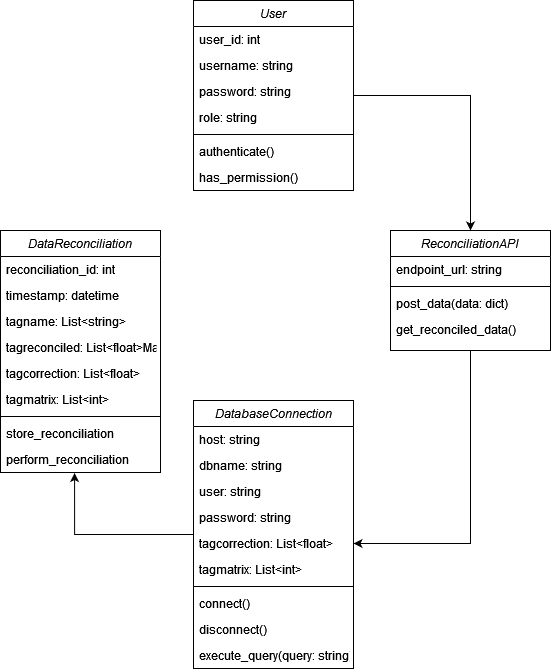

The diagram above was exported from draw.io. Its source (the exported page's mxGraphModel, read from the mxfile embedded in the PNG):
<mxGraphModel dx="159" dy="1427" grid="1" gridSize="10" guides="1" tooltips="1" connect="1" arrows="1" fold="1" page="1" pageScale="1" pageWidth="827" pageHeight="1169" math="0" shadow="0">
  <root>
    <mxCell id="WIyWlLk6GJQsqaUBKTNV-0" />
    <mxCell id="WIyWlLk6GJQsqaUBKTNV-1" parent="WIyWlLk6GJQsqaUBKTNV-0" />
    <mxCell id="zkfFHV4jXpPFQw0GAbJ--0" value="DataReconciliation" style="swimlane;fontStyle=2;align=center;verticalAlign=top;childLayout=stackLayout;horizontal=1;startSize=26;horizontalStack=0;resizeParent=1;resizeLast=0;collapsible=1;marginBottom=0;rounded=0;shadow=0;strokeWidth=1;" parent="WIyWlLk6GJQsqaUBKTNV-1" vertex="1">
      <mxGeometry x="220" y="120" width="160" height="242" as="geometry">
        <mxRectangle x="220" y="120" width="160" height="26" as="alternateBounds" />
      </mxGeometry>
    </mxCell>
    <mxCell id="zkfFHV4jXpPFQw0GAbJ--1" value="reconciliation_id: int" style="text;align=left;verticalAlign=top;spacingLeft=4;spacingRight=4;overflow=hidden;rotatable=0;points=[[0,0.5],[1,0.5]];portConstraint=eastwest;" parent="zkfFHV4jXpPFQw0GAbJ--0" vertex="1">
      <mxGeometry y="26" width="160" height="26" as="geometry" />
    </mxCell>
    <mxCell id="zkfFHV4jXpPFQw0GAbJ--2" value="timestamp: datetime" style="text;align=left;verticalAlign=top;spacingLeft=4;spacingRight=4;overflow=hidden;rotatable=0;points=[[0,0.5],[1,0.5]];portConstraint=eastwest;rounded=0;shadow=0;html=0;" parent="zkfFHV4jXpPFQw0GAbJ--0" vertex="1">
      <mxGeometry y="52" width="160" height="26" as="geometry" />
    </mxCell>
    <mxCell id="zkfFHV4jXpPFQw0GAbJ--7" value="tagname: List&lt;string&gt;" style="text;align=left;verticalAlign=top;spacingLeft=4;spacingRight=4;overflow=hidden;rotatable=0;points=[[0,0.5],[1,0.5]];portConstraint=eastwest;" parent="zkfFHV4jXpPFQw0GAbJ--0" vertex="1">
      <mxGeometry y="78" width="160" height="26" as="geometry" />
    </mxCell>
    <mxCell id="zkfFHV4jXpPFQw0GAbJ--8" value="tagreconciled: List&lt;float&gt;Mark" style="text;align=left;verticalAlign=top;spacingLeft=4;spacingRight=4;overflow=hidden;rotatable=0;points=[[0,0.5],[1,0.5]];portConstraint=eastwest;rounded=0;shadow=0;html=0;" parent="zkfFHV4jXpPFQw0GAbJ--0" vertex="1">
      <mxGeometry y="104" width="160" height="26" as="geometry" />
    </mxCell>
    <mxCell id="aOZGeSuvbcGeJehH5yGe-0" value="tagcorrection: List&lt;float&gt;" style="text;align=left;verticalAlign=top;spacingLeft=4;spacingRight=4;overflow=hidden;rotatable=0;points=[[0,0.5],[1,0.5]];portConstraint=eastwest;rounded=0;shadow=0;html=0;" vertex="1" parent="zkfFHV4jXpPFQw0GAbJ--0">
      <mxGeometry y="130" width="160" height="26" as="geometry" />
    </mxCell>
    <mxCell id="zkfFHV4jXpPFQw0GAbJ--3" value="tagmatrix: List&lt;int&gt;" style="text;align=left;verticalAlign=top;spacingLeft=4;spacingRight=4;overflow=hidden;rotatable=0;points=[[0,0.5],[1,0.5]];portConstraint=eastwest;rounded=0;shadow=0;html=0;" parent="zkfFHV4jXpPFQw0GAbJ--0" vertex="1">
      <mxGeometry y="156" width="160" height="26" as="geometry" />
    </mxCell>
    <mxCell id="zkfFHV4jXpPFQw0GAbJ--4" value="" style="line;html=1;strokeWidth=1;align=left;verticalAlign=middle;spacingTop=-1;spacingLeft=3;spacingRight=3;rotatable=0;labelPosition=right;points=[];portConstraint=eastwest;" parent="zkfFHV4jXpPFQw0GAbJ--0" vertex="1">
      <mxGeometry y="182" width="160" height="8" as="geometry" />
    </mxCell>
    <mxCell id="zkfFHV4jXpPFQw0GAbJ--24" value="store_reconciliation" style="text;align=left;verticalAlign=top;spacingLeft=4;spacingRight=4;overflow=hidden;rotatable=0;points=[[0,0.5],[1,0.5]];portConstraint=eastwest;" parent="zkfFHV4jXpPFQw0GAbJ--0" vertex="1">
      <mxGeometry y="190" width="160" height="26" as="geometry" />
    </mxCell>
    <mxCell id="zkfFHV4jXpPFQw0GAbJ--5" value="perform_reconciliation" style="text;align=left;verticalAlign=top;spacingLeft=4;spacingRight=4;overflow=hidden;rotatable=0;points=[[0,0.5],[1,0.5]];portConstraint=eastwest;" parent="zkfFHV4jXpPFQw0GAbJ--0" vertex="1">
      <mxGeometry y="216" width="160" height="26" as="geometry" />
    </mxCell>
    <mxCell id="aOZGeSuvbcGeJehH5yGe-1" value="DatabaseConnection" style="swimlane;fontStyle=2;align=center;verticalAlign=top;childLayout=stackLayout;horizontal=1;startSize=26;horizontalStack=0;resizeParent=1;resizeLast=0;collapsible=1;marginBottom=0;rounded=0;shadow=0;strokeWidth=1;" vertex="1" parent="WIyWlLk6GJQsqaUBKTNV-1">
      <mxGeometry x="413" y="290" width="160" height="268" as="geometry">
        <mxRectangle x="220" y="120" width="160" height="26" as="alternateBounds" />
      </mxGeometry>
    </mxCell>
    <mxCell id="aOZGeSuvbcGeJehH5yGe-2" value="host: string" style="text;align=left;verticalAlign=top;spacingLeft=4;spacingRight=4;overflow=hidden;rotatable=0;points=[[0,0.5],[1,0.5]];portConstraint=eastwest;" vertex="1" parent="aOZGeSuvbcGeJehH5yGe-1">
      <mxGeometry y="26" width="160" height="26" as="geometry" />
    </mxCell>
    <mxCell id="aOZGeSuvbcGeJehH5yGe-3" value="dbname: string" style="text;align=left;verticalAlign=top;spacingLeft=4;spacingRight=4;overflow=hidden;rotatable=0;points=[[0,0.5],[1,0.5]];portConstraint=eastwest;rounded=0;shadow=0;html=0;" vertex="1" parent="aOZGeSuvbcGeJehH5yGe-1">
      <mxGeometry y="52" width="160" height="26" as="geometry" />
    </mxCell>
    <mxCell id="aOZGeSuvbcGeJehH5yGe-4" value="user: string" style="text;align=left;verticalAlign=top;spacingLeft=4;spacingRight=4;overflow=hidden;rotatable=0;points=[[0,0.5],[1,0.5]];portConstraint=eastwest;" vertex="1" parent="aOZGeSuvbcGeJehH5yGe-1">
      <mxGeometry y="78" width="160" height="26" as="geometry" />
    </mxCell>
    <mxCell id="aOZGeSuvbcGeJehH5yGe-5" value="password: string" style="text;align=left;verticalAlign=top;spacingLeft=4;spacingRight=4;overflow=hidden;rotatable=0;points=[[0,0.5],[1,0.5]];portConstraint=eastwest;rounded=0;shadow=0;html=0;" vertex="1" parent="aOZGeSuvbcGeJehH5yGe-1">
      <mxGeometry y="104" width="160" height="26" as="geometry" />
    </mxCell>
    <mxCell id="aOZGeSuvbcGeJehH5yGe-6" value="tagcorrection: List&lt;float&gt;" style="text;align=left;verticalAlign=top;spacingLeft=4;spacingRight=4;overflow=hidden;rotatable=0;points=[[0,0.5],[1,0.5]];portConstraint=eastwest;rounded=0;shadow=0;html=0;" vertex="1" parent="aOZGeSuvbcGeJehH5yGe-1">
      <mxGeometry y="130" width="160" height="26" as="geometry" />
    </mxCell>
    <mxCell id="aOZGeSuvbcGeJehH5yGe-7" value="tagmatrix: List&lt;int&gt;" style="text;align=left;verticalAlign=top;spacingLeft=4;spacingRight=4;overflow=hidden;rotatable=0;points=[[0,0.5],[1,0.5]];portConstraint=eastwest;rounded=0;shadow=0;html=0;" vertex="1" parent="aOZGeSuvbcGeJehH5yGe-1">
      <mxGeometry y="156" width="160" height="26" as="geometry" />
    </mxCell>
    <mxCell id="aOZGeSuvbcGeJehH5yGe-8" value="" style="line;html=1;strokeWidth=1;align=left;verticalAlign=middle;spacingTop=-1;spacingLeft=3;spacingRight=3;rotatable=0;labelPosition=right;points=[];portConstraint=eastwest;" vertex="1" parent="aOZGeSuvbcGeJehH5yGe-1">
      <mxGeometry y="182" width="160" height="8" as="geometry" />
    </mxCell>
    <mxCell id="aOZGeSuvbcGeJehH5yGe-9" value="connect()" style="text;align=left;verticalAlign=top;spacingLeft=4;spacingRight=4;overflow=hidden;rotatable=0;points=[[0,0.5],[1,0.5]];portConstraint=eastwest;" vertex="1" parent="aOZGeSuvbcGeJehH5yGe-1">
      <mxGeometry y="190" width="160" height="26" as="geometry" />
    </mxCell>
    <mxCell id="aOZGeSuvbcGeJehH5yGe-32" value="disconnect()" style="text;align=left;verticalAlign=top;spacingLeft=4;spacingRight=4;overflow=hidden;rotatable=0;points=[[0,0.5],[1,0.5]];portConstraint=eastwest;" vertex="1" parent="aOZGeSuvbcGeJehH5yGe-1">
      <mxGeometry y="216" width="160" height="26" as="geometry" />
    </mxCell>
    <mxCell id="aOZGeSuvbcGeJehH5yGe-10" value="execute_query(query: string)" style="text;align=left;verticalAlign=top;spacingLeft=4;spacingRight=4;overflow=hidden;rotatable=0;points=[[0,0.5],[1,0.5]];portConstraint=eastwest;" vertex="1" parent="aOZGeSuvbcGeJehH5yGe-1">
      <mxGeometry y="242" width="160" height="26" as="geometry" />
    </mxCell>
    <mxCell id="aOZGeSuvbcGeJehH5yGe-34" style="edgeStyle=orthogonalEdgeStyle;rounded=0;orthogonalLoop=1;jettySize=auto;html=1;entryX=1;entryY=0.5;entryDx=0;entryDy=0;" edge="1" parent="WIyWlLk6GJQsqaUBKTNV-1" source="aOZGeSuvbcGeJehH5yGe-11" target="aOZGeSuvbcGeJehH5yGe-6">
      <mxGeometry relative="1" as="geometry" />
    </mxCell>
    <mxCell id="aOZGeSuvbcGeJehH5yGe-11" value="ReconciliationAPI" style="swimlane;fontStyle=2;align=center;verticalAlign=top;childLayout=stackLayout;horizontal=1;startSize=26;horizontalStack=0;resizeParent=1;resizeLast=0;collapsible=1;marginBottom=0;rounded=0;shadow=0;strokeWidth=1;" vertex="1" parent="WIyWlLk6GJQsqaUBKTNV-1">
      <mxGeometry x="610" y="120" width="160" height="120" as="geometry">
        <mxRectangle x="220" y="120" width="160" height="26" as="alternateBounds" />
      </mxGeometry>
    </mxCell>
    <mxCell id="aOZGeSuvbcGeJehH5yGe-12" value="endpoint_url: string" style="text;align=left;verticalAlign=top;spacingLeft=4;spacingRight=4;overflow=hidden;rotatable=0;points=[[0,0.5],[1,0.5]];portConstraint=eastwest;" vertex="1" parent="aOZGeSuvbcGeJehH5yGe-11">
      <mxGeometry y="26" width="160" height="26" as="geometry" />
    </mxCell>
    <mxCell id="aOZGeSuvbcGeJehH5yGe-18" value="" style="line;html=1;strokeWidth=1;align=left;verticalAlign=middle;spacingTop=-1;spacingLeft=3;spacingRight=3;rotatable=0;labelPosition=right;points=[];portConstraint=eastwest;" vertex="1" parent="aOZGeSuvbcGeJehH5yGe-11">
      <mxGeometry y="52" width="160" height="8" as="geometry" />
    </mxCell>
    <mxCell id="aOZGeSuvbcGeJehH5yGe-19" value="post_data(data: dict)" style="text;align=left;verticalAlign=top;spacingLeft=4;spacingRight=4;overflow=hidden;rotatable=0;points=[[0,0.5],[1,0.5]];portConstraint=eastwest;" vertex="1" parent="aOZGeSuvbcGeJehH5yGe-11">
      <mxGeometry y="60" width="160" height="26" as="geometry" />
    </mxCell>
    <mxCell id="aOZGeSuvbcGeJehH5yGe-20" value="get_reconciled_data()" style="text;align=left;verticalAlign=top;spacingLeft=4;spacingRight=4;overflow=hidden;rotatable=0;points=[[0,0.5],[1,0.5]];portConstraint=eastwest;" vertex="1" parent="aOZGeSuvbcGeJehH5yGe-11">
      <mxGeometry y="86" width="160" height="26" as="geometry" />
    </mxCell>
    <mxCell id="aOZGeSuvbcGeJehH5yGe-33" style="edgeStyle=orthogonalEdgeStyle;rounded=0;orthogonalLoop=1;jettySize=auto;html=1;" edge="1" parent="WIyWlLk6GJQsqaUBKTNV-1" source="aOZGeSuvbcGeJehH5yGe-21" target="aOZGeSuvbcGeJehH5yGe-11">
      <mxGeometry relative="1" as="geometry" />
    </mxCell>
    <mxCell id="aOZGeSuvbcGeJehH5yGe-21" value="User&#10;" style="swimlane;fontStyle=2;align=center;verticalAlign=top;childLayout=stackLayout;horizontal=1;startSize=26;horizontalStack=0;resizeParent=1;resizeLast=0;collapsible=1;marginBottom=0;rounded=0;shadow=0;strokeWidth=1;" vertex="1" parent="WIyWlLk6GJQsqaUBKTNV-1">
      <mxGeometry x="413" y="-110" width="160" height="190" as="geometry">
        <mxRectangle x="220" y="120" width="160" height="26" as="alternateBounds" />
      </mxGeometry>
    </mxCell>
    <mxCell id="aOZGeSuvbcGeJehH5yGe-22" value="user_id: int" style="text;align=left;verticalAlign=top;spacingLeft=4;spacingRight=4;overflow=hidden;rotatable=0;points=[[0,0.5],[1,0.5]];portConstraint=eastwest;" vertex="1" parent="aOZGeSuvbcGeJehH5yGe-21">
      <mxGeometry y="26" width="160" height="26" as="geometry" />
    </mxCell>
    <mxCell id="aOZGeSuvbcGeJehH5yGe-23" value="username: string" style="text;align=left;verticalAlign=top;spacingLeft=4;spacingRight=4;overflow=hidden;rotatable=0;points=[[0,0.5],[1,0.5]];portConstraint=eastwest;rounded=0;shadow=0;html=0;" vertex="1" parent="aOZGeSuvbcGeJehH5yGe-21">
      <mxGeometry y="52" width="160" height="26" as="geometry" />
    </mxCell>
    <mxCell id="aOZGeSuvbcGeJehH5yGe-24" value="password: string" style="text;align=left;verticalAlign=top;spacingLeft=4;spacingRight=4;overflow=hidden;rotatable=0;points=[[0,0.5],[1,0.5]];portConstraint=eastwest;" vertex="1" parent="aOZGeSuvbcGeJehH5yGe-21">
      <mxGeometry y="78" width="160" height="26" as="geometry" />
    </mxCell>
    <mxCell id="aOZGeSuvbcGeJehH5yGe-25" value="role: string" style="text;align=left;verticalAlign=top;spacingLeft=4;spacingRight=4;overflow=hidden;rotatable=0;points=[[0,0.5],[1,0.5]];portConstraint=eastwest;rounded=0;shadow=0;html=0;" vertex="1" parent="aOZGeSuvbcGeJehH5yGe-21">
      <mxGeometry y="104" width="160" height="26" as="geometry" />
    </mxCell>
    <mxCell id="aOZGeSuvbcGeJehH5yGe-28" value="" style="line;html=1;strokeWidth=1;align=left;verticalAlign=middle;spacingTop=-1;spacingLeft=3;spacingRight=3;rotatable=0;labelPosition=right;points=[];portConstraint=eastwest;" vertex="1" parent="aOZGeSuvbcGeJehH5yGe-21">
      <mxGeometry y="130" width="160" height="8" as="geometry" />
    </mxCell>
    <mxCell id="aOZGeSuvbcGeJehH5yGe-29" value="authenticate()" style="text;align=left;verticalAlign=top;spacingLeft=4;spacingRight=4;overflow=hidden;rotatable=0;points=[[0,0.5],[1,0.5]];portConstraint=eastwest;" vertex="1" parent="aOZGeSuvbcGeJehH5yGe-21">
      <mxGeometry y="138" width="160" height="26" as="geometry" />
    </mxCell>
    <mxCell id="aOZGeSuvbcGeJehH5yGe-30" value="has_permission()" style="text;align=left;verticalAlign=top;spacingLeft=4;spacingRight=4;overflow=hidden;rotatable=0;points=[[0,0.5],[1,0.5]];portConstraint=eastwest;" vertex="1" parent="aOZGeSuvbcGeJehH5yGe-21">
      <mxGeometry y="164" width="160" height="26" as="geometry" />
    </mxCell>
    <mxCell id="aOZGeSuvbcGeJehH5yGe-35" style="edgeStyle=orthogonalEdgeStyle;rounded=0;orthogonalLoop=1;jettySize=auto;html=1;entryX=0.463;entryY=1.02;entryDx=0;entryDy=0;entryPerimeter=0;" edge="1" parent="WIyWlLk6GJQsqaUBKTNV-1" source="aOZGeSuvbcGeJehH5yGe-1" target="zkfFHV4jXpPFQw0GAbJ--5">
      <mxGeometry relative="1" as="geometry" />
    </mxCell>
  </root>
</mxGraphModel>